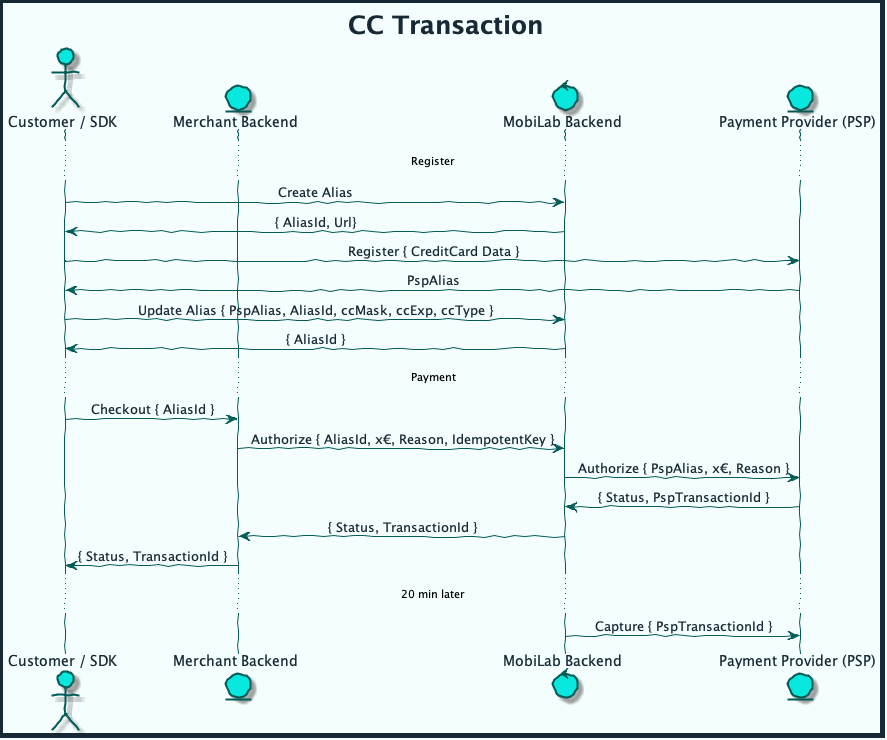

The diagram above was rendered by PlantUML. Its source (embedded in the PNG):
@startuml cc_transaction



skinparam handwritten true
skinparam sequenceMessageAlign center
skinparam ActorBackgroundColor #08E8DE
skinparam ActorBorderColor #035C58
skinparam ActorFontColor #172935
skinparam ActorFontName Raleway
skinparam ArrowColor #035C58
skinparam ArrowFontColor #172935
skinparam ArrowFontName Raleway
skinparam BackgroundColor #F5FEFE
skinparam ClassAttributeFontColor #172935
skinparam ClassAttributeFontName Raleway
skinparam ClassBackgroundColor #3AEDE5
skinparam ClassBorderColor #035C58
skinparam ClassFontColor #172935
skinparam ClassFontName Raleway
skinparam ClassHeaderBackgroundColor #9DF6F2
skinparam ComponentBackgroundColor #3AEDE5
skinparam ComponentBorderColor #035C58
skinparam ComponentFontColor #172935
skinparam ComponentFontName Raleway
skinparam ControlBackgroundColor #08E8DE
skinparam ControlBorderColor #035C58
skinparam ControlFontColor #172935
skinparam ControlFontName Raleway
skinparam DiagramBorderColor #172935
skinparam DiagramBorderThickness 5
skinparam EntityBackgroundColor #08E8DE
skinparam EntityBorderColor #035C58
skinparam EntityFontColor #172935
skinparam EntityFontName Raleway
skinparam PackageBackgroundColor #F5FEFE
skinparam PackageBorderColor #035C58
skinparam PackageFontColor #172935
skinparam PackageFontName Raleway
skinparam SequenceLifeLineBorderColor #035C58
skinparam SequenceTitleFontColor #172935
skinparam SequenceTitleFontName Raleway
skinparam SequenceTitleFontSize 25
skinparam TitleFontColor #172935
skinparam TitleFontName Raleway
skinparam TitleFontSize 25

title CC Transaction

actor "Customer / SDK" as User
entity "Merchant Backend" as MEC
control "MobiLab Backend" as MBE
entity "Payment Provider (PSP)" as PSP

... Register ...
User -> MBE: Create Alias
MBE -> User: { AliasId, Url} 

User -> PSP: Register { CreditCard Data }
PSP -> User: PspAlias

User -> MBE: Update Alias { PspAlias, AliasId, ccMask, ccExp, ccType }
MBE -> User: { AliasId }

... Payment ...
User -> MEC: Checkout { AliasId }
MEC -> MBE: Authorize { AliasId, x€, Reason, IdempotentKey }
MBE -> PSP: Authorize { PspAlias, x€, Reason }
PSP -> MBE: { Status, PspTransactionId }
MBE -> MEC: { Status, TransactionId }
MEC -> User: { Status, TransactionId }

... 20 min later ...
MBE -> PSP: Capture { PspTransactionId }

@enduml